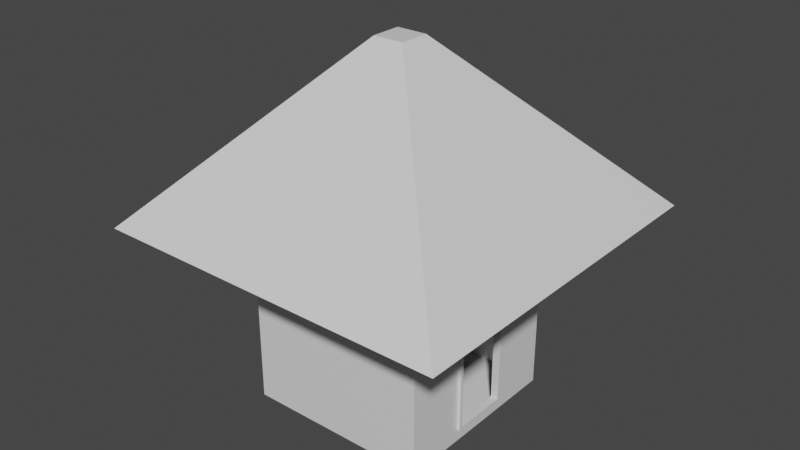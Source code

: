 # Source: House.blend  (saved by Blender 4.3.32; exported with 4.5.12 LTS)
import bpy
from mathutils import Matrix  # noqa: F401  (used for matrix-valued properties, if any)

bpy.ops.wm.read_factory_settings(use_empty=True)
scene = bpy.context.scene
scene.name = 'Scene'

# ---- collections
col_collection = bpy.data.collections.new('Collection'); scene.collection.children.link(col_collection)

# ---- materials (node trees are filled in below, after node groups)
mat_material = bpy.data.materials.new('Material')
mat_material.alpha_threshold = 0.0
mat_material.use_transparent_shadow = False
mat_material.line_color = (0.0, 0.0, 0.0, 1.0)

# ---- material node trees
mat_material.use_nodes = True; mat_material.node_tree.nodes.clear()
_N = mat_material.node_tree.nodes; _L = mat_material.node_tree.links
n0 = _N.new('ShaderNodeOutputMaterial'); n0.name = 'Material Output'; n0.location = (300, 300)
n1 = _N.new('ShaderNodeBsdfPrincipled'); n1.name = 'Principled BSDF'; n1.location = (10, 300)
n1.distribution = 'GGX'
n1.subsurface_method = 'RANDOM_WALK_SKIN'
n1.inputs[2].default_value = 0.4
n1.inputs[3].default_value = 1.45
n1.inputs[27].default_value = (0.0, 0.0, 0.0, 1.0)
n1.inputs[28].default_value = 1.0
_L.new(n1.outputs[0], n0.inputs[0])
n0.is_active_output = True

# ---- world
world_world = bpy.data.worlds.new('World'); scene.world = world_world
world_world.use_nodes = True; world_world.node_tree.nodes.clear()
_N = world_world.node_tree.nodes; _L = world_world.node_tree.links
n0 = _N.new('ShaderNodeOutputWorld'); n0.name = 'World Output'; n0.location = (300, 300)
n1 = _N.new('ShaderNodeBackground'); n1.name = 'Background'; n1.location = (10, 300)
n1.inputs[0].default_value = (0.05088, 0.05088, 0.05088, 1.0)
_L.new(n1.outputs[0], n0.inputs[0])
n0.is_active_output = True
world_world.color = (0.05088, 0.05088, 0.05088)
world_world.use_sun_shadow = False
world_world.sun_shadow_jitter_overblur = 0.0

# ---- meshes
me_cube = bpy.data.meshes.new('Cube')
me_cube.from_pydata([(1.0, 1.0, 1.0), (1.0, 1.0, -1.0), (1.0, -1.0, 1.0), (1.0, -1.0, -1.0), (-1.0, 1.0, 1.0), (-1.0, 1.0, -1.0), (-1.0, -1.0, 1.0), (-1.0, -1.0, -1.0), (1.922, -1.922, 1.0), (-1.922, -1.922, 1.0), (1.922, 1.922, 1.0), (-1.922, 1.922, 1.0), (0.1652, -0.1652, 2.82), (-0.1652, -0.1652, 2.82), (0.1652, 0.1652, 2.82), (-0.1652, 0.1652, 2.82), (1.0, 1.0, 0.6505), (-1.0, -1.0, 0.6505), (1.0, -1.0, 0.6505), (-1.0, 1.0, 0.6505), (-1.0, 0.3333, -1.0), (-1.0, -0.3333, -1.0), (1.0, 0.3333, 1.0), (1.0, -0.3333, 1.0), (-1.0, -0.3333, 1.0), (-1.0, 0.3333, 1.0), (1.0, -0.3333, -1.0), (1.0, 0.3333, -1.0), (1.922, 0.6407, 1.0), (1.922, -0.6407, 1.0), (-1.922, -0.6407, 1.0), (-1.922, 0.6407, 1.0), (0.1652, 0.05506, 2.82), (0.1652, -0.05506, 2.82), (-0.1652, -0.05506, 2.82), (-0.1652, 0.05506, 2.82), (1.0, 0.3009, 0.6181), (1.0, -0.3009, 0.6181), (-1.0, -0.3333, 0.6505), (-1.0, 0.3333, 0.6505), (1.0, 1.0, -0.8704), (1.0, -1.0, -0.8704), (-1.0, 1.0, -0.8704), (-1.0, -1.0, -0.8704), (-1.0, -0.3333, -0.8704), (-1.0, 0.3333, -0.8704), (1.0, 0.3009, -0.838), (1.0, -0.3009, -0.838), (1.0, 0.3333, 0.6505), (1.0, -0.3333, 0.6505), (1.0, 0.3333, -0.8704), (1.0, -0.3333, -0.8704), (0.9485, 0.3009, 0.6181), (0.9485, -0.3009, 0.6181), (0.9485, 0.3009, -0.838), (0.9485, -0.3009, -0.838), (1.032, 0.3333, 0.6505), (1.032, -0.3333, 0.6505), (1.032, 0.3333, -0.8704), (1.032, -0.3333, -0.8704), (1.032, 0.3009, 0.6181), (1.032, -0.3009, 0.6181), (1.032, 0.3009, -0.838), (1.032, -0.3009, -0.838)], [], [(24, 6, 9, 30), (18, 2, 6, 17), (39, 25, 4, 19), (21, 26, 3, 7), (49, 23, 2, 18), (19, 4, 0, 16), (30, 9, 13, 34), (22, 0, 10, 28), (0, 4, 11, 10), (6, 2, 8, 9), (33, 34, 13, 12), (9, 8, 12, 13), (10, 11, 15, 14), (28, 10, 14, 32), (42, 19, 16, 40), (51, 49, 18, 41), (45, 39, 19, 42), (41, 18, 17, 43), (43, 17, 38, 44), (44, 38, 39, 45), (40, 16, 48, 50), (47, 46, 54, 55), (8, 29, 33, 12), (29, 28, 32, 33), (14, 15, 35, 32), (32, 35, 34, 33), (2, 23, 29, 8), (23, 22, 28, 29), (11, 31, 35, 15), (31, 30, 34, 35), (16, 0, 22, 48), (48, 22, 23, 49), (5, 1, 27, 20), (20, 27, 26, 21), (17, 6, 24, 38), (38, 24, 25, 39), (4, 25, 31, 11), (25, 24, 30, 31), (27, 50, 51, 26), (1, 40, 50, 27), (21, 44, 45, 20), (7, 43, 44, 21), (3, 41, 43, 7), (20, 45, 42, 5), (26, 51, 41, 3), (5, 42, 40, 1), (36, 46, 62, 60), (51, 50, 58, 59), (46, 47, 63, 62), (48, 49, 57, 56), (46, 36, 52, 54), (37, 47, 55, 53), (36, 37, 53, 52), (61, 60, 56, 57), (60, 62, 58, 56), (63, 61, 57, 59), (62, 63, 59, 58), (50, 48, 56, 58), (47, 37, 61, 63), (49, 51, 59, 57), (37, 36, 60, 61)])
_uv = me_cube.uv_layers.new(name='UVMap')
_uv.uv.foreach_set('vector', [0.625, 0.08333, 0.625, 0.0, 0.625, 0.0, 0.625, 0.08333, 0.5813, 0.75, 0.625, 0.75, 0.625, 1.0, 0.5813, 1.0, 0.5813, 0.1667, 0.625, 0.1667, 0.625, 0.25, 0.5813, 0.25, 0.125, 0.6667, 0.375, 0.6667, 0.375, 0.75, 0.125, 0.75, 0.5813, 0.6667, 0.625, 0.6667, 0.625, 0.75, 0.5813, 0.75, 0.5813, 0.25, 0.625, 0.25, 0.625, 0.5, 0.5813, 0.5, 0.625, 0.08333, 0.625, 0.0, 0.625, 0.0, 0.625, 0.08333, 0.625, 0.5833, 0.625, 0.5, 0.625, 0.5, 0.625, 0.5833, 0.625, 0.5, 0.625, 0.25, 0.625, 0.25, 0.625, 0.5, 0.625, 1.0, 0.625, 0.75, 0.625, 0.75, 0.625, 1.0, 0.625, 0.6667, 0.875, 0.6667, 0.875, 0.75, 0.625, 0.75, 0.625, 1.0, 0.625, 0.75, 0.625, 0.75, 0.625, 1.0, 0.625, 0.5, 0.625, 0.25, 0.625, 0.25, 0.625, 0.5, 0.625, 0.5833, 0.625, 0.5, 0.625, 0.5, 0.625, 0.5833, 0.3912, 0.25, 0.5813, 0.25, 0.5813, 0.5, 0.3912, 0.5, 0.3912, 0.6667, 0.5813, 0.6667, 0.5813, 0.75, 0.3912, 0.75, 0.3912, 0.1667, 0.5813, 0.1667, 0.5813, 0.25, 0.3912, 0.25, 0.3912, 0.75, 0.5813, 0.75, 0.5813, 1.0, 0.3912, 1.0, 0.3912, 0.0, 0.5813, 0.0, 0.5813, 0.08333, 0.3912, 0.08333, 0.3912, 0.08333, 0.5813, 0.08333, 0.5813, 0.1667, 0.3912, 0.1667, 0.3912, 0.5, 0.5813, 0.5, 0.5813, 0.5833, 0.3912, 0.5833, 0.3953, 0.6626, 0.3953, 0.5874, 0.3953, 0.5874, 0.3953, 0.6626, 0.625, 0.75, 0.625, 0.6667, 0.625, 0.6667, 0.625, 0.75, 0.625, 0.6667, 0.625, 0.5833, 0.625, 0.5833, 0.625, 0.6667, 0.625, 0.5, 0.875, 0.5, 0.875, 0.5833, 0.625, 0.5833, 0.625, 0.5833, 0.875, 0.5833, 0.875, 0.6667, 0.625, 0.6667, 0.625, 0.75, 0.625, 0.6667, 0.625, 0.6667, 0.625, 0.75, 0.625, 0.6667, 0.625, 0.5833, 0.625, 0.5833, 0.625, 0.6667, 0.625, 0.25, 0.625, 0.1667, 0.625, 0.1667, 0.625, 0.25, 0.625, 0.1667, 0.625, 0.08333, 0.625, 0.08333, 0.625, 0.1667, 0.5813, 0.5, 0.625, 0.5, 0.625, 0.5833, 0.5813, 0.5833, 0.5813, 0.5833, 0.625, 0.5833, 0.625, 0.6667, 0.5813, 0.6667, 0.125, 0.5, 0.375, 0.5, 0.375, 0.5833, 0.125, 0.5833, 0.125, 0.5833, 0.375, 0.5833, 0.375, 0.6667, 0.125, 0.6667, 0.5813, 0.0, 0.625, 0.0, 0.625, 0.08333, 0.5813, 0.08333, 0.5813, 0.08333, 0.625, 0.08333, 0.625, 0.1667, 0.5813, 0.1667, 0.625, 0.25, 0.625, 0.1667, 0.625, 0.1667, 0.625, 0.25, 0.625, 0.1667, 0.625, 0.08333, 0.625, 0.08333, 0.625, 0.1667, 0.375, 0.5833, 0.3912, 0.5833, 0.3912, 0.6667, 0.375, 0.6667, 0.375, 0.5, 0.3912, 0.5, 0.3912, 0.5833, 0.375, 0.5833, 0.375, 0.08333, 0.3912, 0.08333, 0.3912, 0.1667, 0.375, 0.1667, 0.375, 0.0, 0.3912, 0.0, 0.3912, 0.08333, 0.375, 0.08333, 0.375, 0.75, 0.3912, 0.75, 0.3912, 1.0, 0.375, 1.0, 0.375, 0.1667, 0.3912, 0.1667, 0.3912, 0.25, 0.375, 0.25, 0.375, 0.6667, 0.3912, 0.6667, 0.3912, 0.75, 0.375, 0.75, 0.375, 0.25, 0.3912, 0.25, 0.3912, 0.5, 0.375, 0.5, 0.5773, 0.5874, 0.3953, 0.5874, 0.3953, 0.5874, 0.5773, 0.5874, 0.3912, 0.6667, 0.3912, 0.5833, 0.3912, 0.5833, 0.3912, 0.6667, 0.3953, 0.5874, 0.3953, 0.6626, 0.3953, 0.6626, 0.3953, 0.5874, 0.5813, 0.5833, 0.5813, 0.6667, 0.5813, 0.6667, 0.5813, 0.5833, 0.3953, 0.5874, 0.5773, 0.5874, 0.5773, 0.5874, 0.3953, 0.5874, 0.5773, 0.6626, 0.3953, 0.6626, 0.3953, 0.6626, 0.5773, 0.6626, 0.5773, 0.5874, 0.5773, 0.6626, 0.5773, 0.6626, 0.5773, 0.5874, 0.5773, 0.6626, 0.5773, 0.5874, 0.5813, 0.5833, 0.5813, 0.6667, 0.5773, 0.5874, 0.3953, 0.5874, 0.3912, 0.5833, 0.5813, 0.5833, 0.3953, 0.6626, 0.5773, 0.6626, 0.5813, 0.6667, 0.3912, 0.6667, 0.3953, 0.5874, 0.3953, 0.6626, 0.3912, 0.6667, 0.3912, 0.5833, 0.3912, 0.5833, 0.5813, 0.5833, 0.5813, 0.5833, 0.3912, 0.5833, 0.3953, 0.6626, 0.5773, 0.6626, 0.5773, 0.6626, 0.3953, 0.6626, 0.5813, 0.6667, 0.3912, 0.6667, 0.3912, 0.6667, 0.5813, 0.6667, 0.5773, 0.6626, 0.5773, 0.5874, 0.5773, 0.5874, 0.5773, 0.6626])
me_cube.materials.append(mat_material)
me_cube.use_remesh_preserve_volume = False
me_cube.use_remesh_preserve_attributes = False
me_cube.use_mirror_vertex_groups = False
me_cube.update()

# ---- objects
ob_cube = bpy.data.objects.new('Cube', me_cube)

# ---- transforms, parenting, visibility, modifiers, constraints
ob_cube.location = (0.0, 0.0, 0.0)
ob_cube.lock_rotations_4d = False
ob_cube.empty_display_type = 'ARROWS'
ob_cube.lineart.crease_threshold = 0.0
_m = ob_cube.modifiers.new('Solidify', 'SOLIDIFY')
_m = ob_cube.modifiers.new('Triangulate', 'TRIANGULATE')

# ---- collection membership
col_collection.objects.link(ob_cube)

# ---- scene / render settings (as saved in the file)
scene.frame_start = 1; scene.frame_end = 250; scene.frame_set(1)
scene.render.engine = 'BLENDER_EEVEE_NEXT'
scene.view_settings.view_transform = 'Filmic'
bpy.context.view_layer.update()

# ---- added for rendering (the .blend has no active camera and no usable light): camera, sun
cam_auto = bpy.data.cameras.new('AutoCamera')
cam_auto.lens = 50.0
cam_auto.sensor_width = 36.0
cam_auto.clip_end = 1000.0
ob_auto_camera = bpy.data.objects.new('AutoCamera', cam_auto)
scene.collection.objects.link(ob_auto_camera)
ob_auto_camera.location = (6.14751, -7.37701, 5.82777)
ob_auto_camera.rotation_euler = (1.09748, -7.21219e-08, 0.694738)
scene.camera = ob_auto_camera
light_auto_sun = bpy.data.lights.new('AutoSun', 'SUN')
light_auto_sun.energy = 3.0
light_auto_sun.angle = 0.0523599
ob_auto_sun = bpy.data.objects.new('AutoSun', light_auto_sun)
scene.collection.objects.link(ob_auto_sun)
ob_auto_sun.rotation_euler = (0.872665, 0.174533, 0.523599)
bpy.context.view_layer.update()
